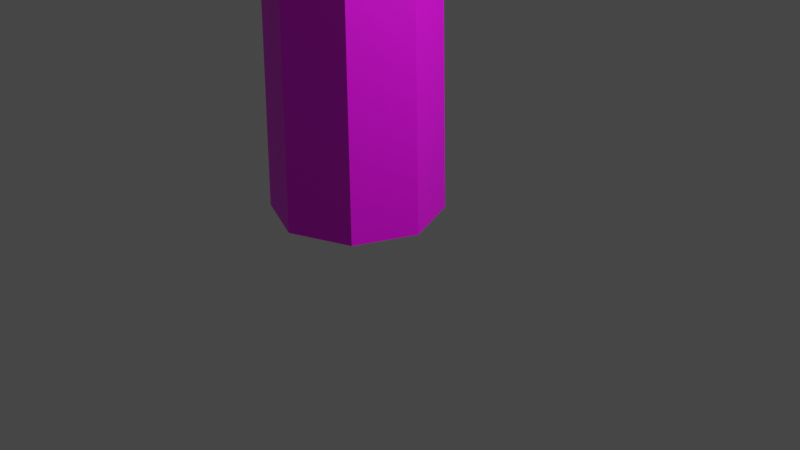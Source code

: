 # Source: tall_grass.blend  (saved by Blender 2.90.8; exported with 4.5.12 LTS)
import bpy
from mathutils import Matrix  # noqa: F401  (used for matrix-valued properties, if any)

bpy.ops.wm.read_factory_settings(use_empty=True)
scene = bpy.context.scene
scene.name = 'Scene'

# ---- collections
col_collection = bpy.data.collections.new('Collection'); scene.collection.children.link(col_collection)

# ---- images (referenced by path relative to the original .blend; pixels are not part of the script)
import os
ASSET_DIR = os.environ.get("B2B_ASSET_DIR", "")  # directory of the original .blend (textures are referenced by path, not embedded)
HERE = os.path.dirname(os.path.abspath(__file__))  # packed textures are extracted next to this script under _unpacked/

def load_image(name, relpath, width, height, colorspace="sRGB"):
    """Load a texture the original file referenced (path relative to the .blend, or extracted next to this script)."""
    p = next((c for c in (os.path.join(HERE, relpath), os.path.join(ASSET_DIR, relpath)) if relpath and os.path.exists(c)), "")
    if p:
        img = bpy.data.images.load(p, check_existing=True)
        img.name = name
    else:  # same state as the original file: an image datablock whose file is absent (Cycles renders it pink)
        img = bpy.data.images.new(name, width, height)
        img.source = "FILE"
        img.filepath = "//" + (relpath or name)
    img.colorspace_settings.name = colorspace
    return img
img_sesleria_heuffleriana = load_image('sesleria_heuffleriana', 'tex_sesleria_heuffleriana.png', 1024, 1024, 'sRGB')

# ---- materials (node trees are filled in below, after node groups)
mat_grass_pointy = bpy.data.materials.new('Grass_pointy')
mat_grass_pointy.use_transparent_shadow = False
mat_sesleria_heuffleriana = bpy.data.materials.new('sesleria_heuffleriana')
mat_sesleria_heuffleriana.use_transparent_shadow = False

# ---- material node trees
mat_grass_pointy.use_nodes = True; mat_grass_pointy.node_tree.nodes.clear()
_N = mat_grass_pointy.node_tree.nodes; _L = mat_grass_pointy.node_tree.links
n0 = _N.new('ShaderNodeBsdfPrincipled'); n0.name = 'Principled BSDF'; n0.location = (10, 300)
n0.distribution = 'GGX'
n0.subsurface_method = 'BURLEY'
n0.inputs[0].default_value = (0.02595, 0.5382, 0.03676, 1.0)
n0.inputs[3].default_value = 1.45
n0.inputs[27].default_value = (0.0, 0.0, 0.0, 1.0)
n0.inputs[28].default_value = 1.0
n1 = _N.new('ShaderNodeOutputMaterial'); n1.name = 'Material Output'; n1.location = (300, 300)
_L.new(n0.outputs[0], n1.inputs[0])
n1.is_active_output = True
mat_sesleria_heuffleriana.use_nodes = True; mat_sesleria_heuffleriana.node_tree.nodes.clear()
_N = mat_sesleria_heuffleriana.node_tree.nodes; _L = mat_sesleria_heuffleriana.node_tree.links
n0 = _N.new('ShaderNodeBsdfPrincipled'); n0.name = 'Principled BSDF'; n0.location = (10, 300)
n0.distribution = 'GGX'
n0.subsurface_method = 'BURLEY'
n0.inputs[3].default_value = 1.45
n0.inputs[27].default_value = (0.0, 0.0, 0.0, 1.0)
n0.inputs[28].default_value = 1.0
n1 = _N.new('ShaderNodeOutputMaterial'); n1.name = 'Material Output'; n1.location = (300, 300)
n2 = _N.new('ShaderNodeTexImage'); n2.name = 'Image Texture'; n2.location = (-280, 280)
n2.image = img_sesleria_heuffleriana
_L.new(n0.outputs[0], n1.inputs[0])
_L.new(n2.outputs[0], n0.inputs[0])
n1.is_active_output = True

# ---- world
world_world = bpy.data.worlds.new('World'); scene.world = world_world
world_world.use_nodes = True; world_world.node_tree.nodes.clear()
_N = world_world.node_tree.nodes; _L = world_world.node_tree.links
n0 = _N.new('ShaderNodeOutputWorld'); n0.name = 'World Output'; n0.location = (300, 300)
n1 = _N.new('ShaderNodeBackground'); n1.name = 'Background'; n1.location = (10, 300)
n1.inputs[0].default_value = (0.05088, 0.05088, 0.05088, 1.0)
_L.new(n1.outputs[0], n0.inputs[0])
n0.is_active_output = True
world_world.color = (0.05088, 0.05088, 0.05088)
world_world.use_sun_shadow = False
world_world.sun_shadow_jitter_overblur = 0.0

# ---- cameras
cam_camera = bpy.data.cameras.new('Camera')
cam_camera.clip_end = 100.0
cam_camera.ortho_scale = 7.314

# ---- lights
light_light = bpy.data.lights.new('Light', 'POINT')
light_light.transmission_factor = 0.0
light_light.energy = 1000.0
light_light.shadow_soft_size = 0.1
light_light.shadow_maximum_resolution = 0.006
light_light.use_absolute_resolution = True

# ---- meshes
me_circle = bpy.data.meshes.new('Circle')
me_circle.from_pydata([(0.0, 0.8499, 0.0), (-1.414, 0.601, 0.0), (-1.4, -0.123, 0.0), (-0.9902, -0.5438, 0.0), (1.439e-07, -0.7181, 0.0), (0.9902, -0.5438, 0.0), (1.4, -0.123, 0.0), (1.414, 0.601, 0.0), (1.49e-08, 7.451e-09, 67.23)], [], [(0, 8, 7), (6, 8, 5), (4, 8, 3), (2, 8, 1), (7, 8, 6), (5, 8, 4), (3, 8, 2), (1, 8, 0)])
_uv = me_circle.uv_layers.new(name='UVMap')
_uv.uv.foreach_set('vector', [1.0, 0.5049, 0.0003461, 0.5216, 1.0, 0.5263, 1.0, 0.5437, 0.0003461, 0.5216, 0.9995, 0.5612, 0.9962, 0.4313, 0.0003461, 0.5216, 0.9977, 0.4487, 0.9989, 0.4661, 0.0003461, 0.5216, 0.9997, 0.4836, 1.0, 0.5263, 0.0003461, 0.5216, 1.0, 0.5437, 0.9995, 0.5612, 0.0003461, 0.5216, 0.9986, 0.5786, 0.9977, 0.4487, 0.0003461, 0.5216, 0.9989, 0.4661, 0.9997, 0.4836, 0.0003461, 0.5216, 1.0, 0.5049])
me_circle.materials.append(mat_grass_pointy)
me_circle.use_remesh_fix_poles = True
me_circle.use_remesh_preserve_attributes = False
me_circle.use_mirror_vertex_groups = False
me_circle.update()
me_circle_001 = bpy.data.meshes.new('Circle.001')
me_circle_001.from_pydata([(-0.5941, 0.8759, -0.04867), (-1.241, 0.608, -0.04867), (-1.509, -0.03868, -0.04867), (-1.241, -0.6854, -0.04867), (-0.5941, -0.9533, -0.04867), (0.05261, -0.6854, -0.04867), (0.3205, -0.03868, -0.04867), (0.05261, 0.608, -0.04867), (-0.3082, 0.3258, 24.71), (-1.773, 0.4254, 38.55), (-0.01423, 0.3664, 51.88), (1.501, 0.5383, 65.52), (1.338, 0.1687, 65.54), (-0.1772, -0.003214, 51.9), (-1.928, 0.05159, 38.55), (-0.4631, -0.04802, 24.71), (0.5942, -0.04802, 24.71), (-0.8703, 0.05159, 38.55), (0.8733, -0.03071, 51.79), (2.388, 0.1412, 65.43), (2.243, 0.5189, 65.44), (0.7286, 0.347, 51.8), (-1.025, 0.4254, 38.55), (0.4393, 0.3258, 24.71), (0.06555, -0.5766, 24.71), (-1.399, -0.477, 38.55), (0.3351, -0.5454, 51.85), (1.85, -0.3735, 65.49), (2.225, -0.2284, 65.45), (0.7103, -0.4003, 51.81), (-1.025, -0.3222, 38.55), (0.4393, -0.4218, 24.71), (1.482, -0.209, 65.53), (-0.03252, -0.3809, 51.89), (-1.773, -0.3222, 38.55), (-0.3082, -0.4218, 24.71), (0.06555, 0.4806, 24.71), (-1.399, 0.5802, 38.55), (0.361, 0.5114, 51.84), (1.876, 0.6834, 65.48), (0.6324, -0.3179, 51.82), (1.462, -1.07, 52.71), (1.175, -0.8548, 52.05), (2.762, -0.9226, 64.42), (1.863, 0.1549, 65.48), (2.626, -0.6901, 65.12), (3.215, 0.1045, 64.35), (2.984, 0.1212, 65.07), (1.915, -0.04297, 52.65), (0.7604, -0.02775, 51.8), (1.532, -0.04356, 52.0), (-0.06432, -0.006169, 51.89), (-1.004, 0.03344, 52.97), (-0.7734, 0.01679, 52.26), (0.2957, 0.181, 64.68), (0.6785, 0.1816, 65.33), (0.6978, -0.8686, 64.65), (0.9961, -0.6474, 65.3), (-0.602, -1.016, 52.94), (0.04927, -0.3027, 51.88), (-0.4558, -0.8122, 52.23), (0.3582, 0.3979, 51.84), (0.4915, 1.464, 52.79), (0.4079, 1.146, 52.11), (1.791, 1.611, 64.49), (1.86, 1.311, 65.18), (0.7486, 1.208, 64.61), (1.036, 0.9928, 65.28), (-0.5512, 1.061, 52.91), (0.06363, 0.284, 51.87), (-0.4156, 0.8281, 52.21), (2.813, 1.154, 64.39), (2.667, 0.9502, 65.1), (1.513, 1.007, 52.68), (0.6468, 0.2687, 51.81), (1.215, 0.7854, 52.03), (0.3379, -0.4318, 51.85), (0.4196, -1.473, 52.84), (0.3511, -1.173, 52.15), (1.719, -1.326, 64.54), (1.803, -1.008, 65.22), (-1.359, -0.0715, 16.37), (-0.2619, 0.3828, 16.37), (-0.2619, -0.5258, 16.37), (-1.17, -0.5258, 16.37), (-1.17, 0.3828, 16.37), (-0.07374, -0.0715, 16.37), (-0.7162, -0.7139, 16.37), (-0.7162, 0.5709, 16.37), (2.174, -0.01363, 54.98), (2.878, 0.004237, 57.27), (2.758, 0.04369, 59.65), (3.272, 0.06653, 61.97), (2.721, -1.185, 62.04), (2.285, -1.029, 59.72), (2.287, -1.336, 57.35), (1.721, -1.041, 55.04), (1.45, -1.676, 62.19), (1.196, -1.45, 59.85), (0.9271, -1.862, 57.51), (0.6781, -1.444, 55.16), (1.772, 1.036, 55.01), (2.354, 1.373, 57.31), (2.338, 1.139, 59.69), (2.782, 1.345, 62.0), (-0.3435, -0.9867, 55.27), (-0.4057, -1.265, 57.65), (0.1298, -0.9723, 59.96), (0.2053, -1.119, 62.32), (-0.2846, 0.1596, 62.36), (-0.29, 0.1235, 59.99), (-0.9303, 0.1039, 57.69), (-0.7456, 0.06278, 55.3), (0.2673, 1.411, 62.28), (0.1829, 1.196, 59.92), (-0.3394, 1.444, 57.61), (-0.2927, 1.09, 55.24), (1.538, 1.902, 62.14), (1.271, 1.617, 59.8), (1.021, 1.97, 57.45), (0.75, 1.493, 55.12)], [], [(87, 24, 35, 84), (24, 25, 34, 35), (25, 26, 33, 34), (28, 19, 44), (86, 16, 31, 83), (16, 17, 30, 31), (17, 18, 29, 30), (20, 39, 44), (88, 36, 23, 82), (36, 37, 22, 23), (37, 38, 21, 22), (33, 74, 49, 13), (85, 8, 36, 88), (8, 9, 37, 36), (9, 10, 38, 37), (109, 54, 66, 113), (84, 35, 15, 81), (35, 34, 14, 15), (34, 33, 13, 14), (97, 79, 56, 108), (83, 31, 24, 87), (31, 30, 25, 24), (30, 29, 26, 25), (108, 56, 54, 109), (82, 23, 16, 86), (23, 22, 17, 16), (22, 21, 18, 17), (81, 15, 8, 85), (15, 14, 9, 8), (14, 13, 10, 9), (113, 66, 64, 117), (26, 61, 74, 33), (18, 51, 69, 29), (38, 76, 59, 21), (10, 40, 76, 38), (12, 32, 44), (29, 69, 61, 26), (21, 59, 51, 18), (13, 49, 40, 10), (39, 11, 44), (19, 20, 44), (117, 64, 71, 104), (11, 12, 44), (93, 43, 79, 97), (32, 27, 44), (104, 71, 46, 92), (27, 28, 44), (74, 61, 63, 75), (75, 63, 62, 73), (71, 64, 65, 72), (72, 65, 44), (69, 51, 53, 70), (70, 53, 52, 68), (66, 54, 55, 67), (67, 55, 44), (59, 76, 78, 60), (60, 78, 77, 58), (56, 79, 80, 57), (57, 80, 44), (76, 40, 42, 78), (78, 42, 41, 77), (79, 43, 45, 80), (80, 45, 44), (49, 74, 75, 50), (50, 75, 73, 48), (46, 71, 72, 47), (47, 72, 44), (61, 69, 70, 63), (63, 70, 68, 62), (64, 66, 67, 65), (65, 67, 44), (51, 59, 60, 53), (53, 60, 58, 52), (54, 56, 57, 55), (55, 57, 44), (40, 49, 50, 42), (42, 50, 48, 41), (43, 46, 47, 45), (45, 47, 44), (92, 46, 43, 93), (2, 81, 85, 1), (7, 82, 86, 6), (5, 83, 87, 4), (3, 84, 81, 2), (1, 85, 88, 0), (0, 88, 82, 7), (6, 86, 83, 5), (4, 87, 84, 3), (48, 89, 96, 41), (89, 90, 95, 96), (90, 91, 94, 95), (91, 92, 93, 94), (73, 101, 89, 48), (101, 102, 90, 89), (102, 103, 91, 90), (103, 104, 92, 91), (41, 96, 100, 77), (96, 95, 99, 100), (95, 94, 98, 99), (94, 93, 97, 98), (62, 120, 101, 73), (120, 119, 102, 101), (119, 118, 103, 102), (118, 117, 104, 103), (68, 116, 120, 62), (116, 115, 119, 120), (115, 114, 118, 119), (114, 113, 117, 118), (58, 105, 112, 52), (105, 106, 111, 112), (106, 107, 110, 111), (107, 108, 109, 110), (77, 100, 105, 58), (100, 99, 106, 105), (99, 98, 107, 106), (98, 97, 108, 107), (52, 112, 116, 68), (112, 111, 115, 116), (111, 110, 114, 115), (110, 109, 113, 114)])
_uv = me_circle_001.uv_layers.new(name='UVMap')
_uv.uv.foreach_set('vector', [0.01971, 0.6876, 0.01503, 0.5252, 0.02288, 0.5253, 0.02903, 0.6879, 0.01503, 0.5252, 0.03041, 0.2561, 0.03806, 0.2562, 0.02288, 0.5253, 0.03041, 0.2561, 0.01555, 0.0009929, 0.02325, 0.0007357, 0.03806, 0.2562, 0.5584, 0.4161, 0.5683, 0.4155, 0.5743, 0.3905, 0.07266, 0.3147, 0.06848, 0.4739, 0.06089, 0.474, 0.06325, 0.3146, 0.06848, 0.4739, 0.08314, 0.741, 0.07531, 0.741, 0.06089, 0.474, 0.08314, 0.741, 0.06769, 0.999, 0.0601, 0.9986, 0.07531, 0.741, 0.5772, 0.4144, 0.5864, 0.4136, 0.5945, 0.387, 0.09155, 0.3145, 0.08363, 0.4739, 0.07603, 0.4739, 0.08215, 0.3147, 0.08363, 0.4739, 0.09882, 0.741, 0.09103, 0.741, 0.07603, 0.4739, 0.09882, 0.741, 0.08294, 0.9995, 0.07528, 0.9993, 0.09103, 0.741, 0.5014, 0.09408, 0.4986, 0.1197, 0.4897, 0.1207, 0.4925, 0.09638, 0.1009, 0.3144, 0.09135, 0.4739, 0.08363, 0.4739, 0.09155, 0.3145, 0.09135, 0.4739, 0.1066, 0.7409, 0.09882, 0.741, 0.08363, 0.4739, 0.1066, 0.7409, 0.09075, 0.9999, 0.08294, 0.9995, 0.09882, 0.741, 0.5637, 0.3131, 0.5637, 0.3551, 0.5412, 0.3614, 0.5411, 0.3182, 0.02903, 0.6879, 0.02288, 0.5253, 0.03088, 0.5253, 0.03831, 0.6879, 0.02288, 0.5253, 0.03806, 0.2562, 0.0457, 0.2562, 0.03088, 0.5253, 0.03806, 0.2562, 0.02325, 0.0007357, 0.0311, 0.0004629, 0.0457, 0.2562, 0.6033, 0.3122, 0.6035, 0.3542, 0.5839, 0.3525, 0.5837, 0.3113, 0.01031, 0.6872, 0.007194, 0.5251, 0.01503, 0.5252, 0.01971, 0.6876, 0.007194, 0.5251, 0.02267, 0.256, 0.03041, 0.2561, 0.01503, 0.5252, 0.02267, 0.256, 0.00784, 0.001352, 0.01555, 0.0009929, 0.03041, 0.2561, 0.5837, 0.3113, 0.5839, 0.3525, 0.5637, 0.3551, 0.5637, 0.3131, 0.08215, 0.3147, 0.07603, 0.4739, 0.06848, 0.4739, 0.07266, 0.3147, 0.07603, 0.4739, 0.09103, 0.741, 0.08314, 0.741, 0.06848, 0.4739, 0.09103, 0.741, 0.07528, 0.9993, 0.06769, 0.999, 0.08314, 0.741, 0.03831, 0.6879, 0.03088, 0.5253, 0.03876, 0.5253, 0.04761, 0.6874, 0.03088, 0.5253, 0.0457, 0.2562, 0.05338, 0.2562, 0.03876, 0.5253, 0.0457, 0.2562, 0.0311, 0.0004629, 0.03881, 7.921e-05, 0.05338, 0.2562, 0.5411, 0.3182, 0.541, 0.3643, 0.5192, 0.358, 0.5192, 0.3161, 0.51, 0.09181, 0.5075, 0.1165, 0.4986, 0.1197, 0.5014, 0.09408, 0.5832, 0.09091, 0.5736, 0.1142, 0.566, 0.1112, 0.5749, 0.09074, 0.5991, 0.09006, 0.5926, 0.112, 0.5834, 0.114, 0.5912, 0.09062, 0.6077, 0.0899, 0.6004, 0.1087, 0.5926, 0.112, 0.5991, 0.09006, 0.4809, 0.4184, 0.4906, 0.418, 0.4993, 0.3915, 0.5196, 0.0899, 0.5151, 0.1122, 0.5075, 0.1165, 0.51, 0.09181, 0.5912, 0.09062, 0.5834, 0.114, 0.5736, 0.1142, 0.5832, 0.09091, 0.4925, 0.09638, 0.4897, 0.1207, 0.4828, 0.1165, 0.483, 0.09234, 0.5864, 0.4136, 0.596, 0.413, 0.6039, 0.3886, 0.5683, 0.4155, 0.5772, 0.4144, 0.5842, 0.3879, 0.5192, 0.3161, 0.5192, 0.358, 0.4995, 0.3567, 0.4995, 0.3156, 0.4705, 0.4182, 0.4809, 0.4184, 0.4896, 0.3937, 0.6249, 0.3151, 0.6249, 0.3596, 0.6035, 0.3542, 0.6033, 0.3122, 0.4906, 0.418, 0.5001, 0.4176, 0.5096, 0.391, 0.4995, 0.3156, 0.4995, 0.3567, 0.4793, 0.3585, 0.4795, 0.3167, 0.5001, 0.4176, 0.5099, 0.4175, 0.519, 0.3929, 0.4986, 0.1197, 0.5075, 0.1165, 0.5145, 0.1361, 0.4987, 0.139, 0.4987, 0.139, 0.5145, 0.1361, 0.5191, 0.1496, 0.4995, 0.152, 0.4995, 0.3567, 0.5192, 0.358, 0.5162, 0.3718, 0.4999, 0.3702, 0.4999, 0.3702, 0.5162, 0.3718, 0.4993, 0.3915, 0.566, 0.1112, 0.5736, 0.1142, 0.5675, 0.1325, 0.5507, 0.1238, 0.5507, 0.1238, 0.5675, 0.1325, 0.5641, 0.146, 0.5415, 0.139, 0.5412, 0.3614, 0.5637, 0.3551, 0.5679, 0.3691, 0.5489, 0.3784, 0.5489, 0.3784, 0.5679, 0.3691, 0.5659, 0.3942, 0.5834, 0.114, 0.5926, 0.112, 0.5986, 0.1319, 0.5826, 0.1345, 0.5826, 0.1345, 0.5986, 0.1319, 0.6027, 0.1456, 0.5833, 0.1476, 0.5839, 0.3525, 0.6035, 0.3542, 0.6005, 0.3677, 0.5845, 0.3661, 0.5845, 0.3661, 0.6005, 0.3677, 0.5842, 0.3879, 0.5926, 0.112, 0.6004, 0.1087, 0.6161, 0.123, 0.5986, 0.1319, 0.5986, 0.1319, 0.6161, 0.123, 0.6249, 0.1384, 0.6027, 0.1456, 0.6035, 0.3542, 0.6249, 0.3596, 0.6171, 0.3745, 0.6005, 0.3677, 0.6005, 0.3677, 0.6171, 0.3745, 0.5945, 0.387, 0.4897, 0.1207, 0.4986, 0.1197, 0.4987, 0.139, 0.4835, 0.137, 0.4835, 0.137, 0.4987, 0.139, 0.4995, 0.152, 0.4801, 0.1504, 0.4793, 0.3585, 0.4995, 0.3567, 0.4999, 0.3702, 0.4828, 0.3726, 0.4828, 0.3726, 0.4999, 0.3702, 0.4896, 0.3937, 0.5075, 0.1165, 0.5151, 0.1122, 0.5325, 0.1263, 0.5145, 0.1361, 0.5145, 0.1361, 0.5325, 0.1263, 0.541, 0.1427, 0.5191, 0.1496, 0.5192, 0.358, 0.541, 0.3643, 0.5324, 0.3791, 0.5162, 0.3718, 0.5162, 0.3718, 0.5324, 0.3791, 0.5096, 0.391, 0.5736, 0.1142, 0.5834, 0.114, 0.5826, 0.1345, 0.5675, 0.1325, 0.5675, 0.1325, 0.5826, 0.1345, 0.5833, 0.1476, 0.5641, 0.146, 0.5637, 0.3551, 0.5839, 0.3525, 0.5845, 0.3661, 0.5679, 0.3691, 0.5679, 0.3691, 0.5845, 0.3661, 0.5743, 0.3905, 0.4828, 0.1165, 0.4897, 0.1207, 0.4835, 0.137, 0.4673, 0.128, 0.4673, 0.128, 0.4835, 0.137, 0.4801, 0.1504, 0.4577, 0.143, 0.4574, 0.3652, 0.4793, 0.3585, 0.4828, 0.3726, 0.4658, 0.3805, 0.4658, 0.3805, 0.4828, 0.3726, 0.4804, 0.396, 0.4795, 0.3167, 0.4793, 0.3585, 0.4574, 0.3652, 0.4575, 0.3205, 0.04009, 0.9994, 0.03831, 0.6879, 0.04761, 0.6874, 0.05338, 0.9993, 0.07997, 7.921e-05, 0.08215, 0.3147, 0.07266, 0.3147, 0.06675, 0.000236, 7.921e-05, 0.9991, 0.01031, 0.6872, 0.01971, 0.6876, 0.01337, 0.9994, 0.02667, 0.9995, 0.02903, 0.6879, 0.03831, 0.6879, 0.04009, 0.9994, 0.1066, 0.0004117, 0.1009, 0.3144, 0.09155, 0.3145, 0.09323, 0.0001525, 0.09323, 0.0001525, 0.09155, 0.3145, 0.08215, 0.3147, 0.07997, 7.921e-05, 0.06675, 0.000236, 0.07266, 0.3147, 0.06325, 0.3146, 0.05354, 0.0006277, 0.01337, 0.9994, 0.01971, 0.6876, 0.02903, 0.6879, 0.02667, 0.9995, 0.4801, 0.1504, 0.4799, 0.1918, 0.4577, 0.1872, 0.4577, 0.143, 0.4799, 0.1918, 0.4798, 0.2334, 0.4576, 0.2316, 0.4577, 0.1872, 0.4798, 0.2334, 0.4796, 0.275, 0.4575, 0.2761, 0.4576, 0.2316, 0.4796, 0.275, 0.4795, 0.3167, 0.4575, 0.3205, 0.4575, 0.2761, 0.4995, 0.152, 0.4995, 0.1927, 0.4799, 0.1918, 0.4801, 0.1504, 0.4995, 0.1927, 0.4995, 0.2337, 0.4798, 0.2334, 0.4799, 0.1918, 0.4995, 0.2337, 0.4995, 0.2746, 0.4796, 0.275, 0.4798, 0.2334, 0.4995, 0.2746, 0.4995, 0.3156, 0.4795, 0.3167, 0.4796, 0.275, 0.6249, 0.1384, 0.6249, 0.1824, 0.6029, 0.1871, 0.6027, 0.1456, 0.6249, 0.1824, 0.6249, 0.2266, 0.603, 0.2288, 0.6029, 0.1871, 0.6249, 0.2266, 0.6249, 0.2709, 0.6032, 0.2705, 0.603, 0.2288, 0.6249, 0.2709, 0.6249, 0.3151, 0.6033, 0.3122, 0.6032, 0.2705, 0.5191, 0.1496, 0.5191, 0.1911, 0.4995, 0.1927, 0.4995, 0.152, 0.5191, 0.1911, 0.5192, 0.2327, 0.4995, 0.2337, 0.4995, 0.1927, 0.5192, 0.2327, 0.5192, 0.2744, 0.4995, 0.2746, 0.4995, 0.2337, 0.5192, 0.2744, 0.5192, 0.3161, 0.4995, 0.3156, 0.4995, 0.2746, 0.541, 0.1427, 0.541, 0.1867, 0.5191, 0.1911, 0.5191, 0.1496, 0.541, 0.1867, 0.541, 0.2311, 0.5192, 0.2327, 0.5191, 0.1911, 0.541, 0.2311, 0.541, 0.2754, 0.5192, 0.2744, 0.5192, 0.2327, 0.541, 0.2754, 0.5411, 0.3182, 0.5192, 0.3161, 0.5192, 0.2744, 0.5833, 0.1476, 0.5834, 0.1884, 0.564, 0.1876, 0.5641, 0.146, 0.5834, 0.1884, 0.5835, 0.2293, 0.5639, 0.2294, 0.564, 0.1876, 0.5835, 0.2293, 0.5836, 0.2703, 0.5638, 0.2713, 0.5639, 0.2294, 0.5836, 0.2703, 0.5837, 0.3113, 0.5637, 0.3131, 0.5638, 0.2713, 0.6027, 0.1456, 0.6029, 0.1871, 0.5834, 0.1884, 0.5833, 0.1476, 0.6029, 0.1871, 0.603, 0.2288, 0.5835, 0.2293, 0.5834, 0.1884, 0.603, 0.2288, 0.6032, 0.2705, 0.5836, 0.2703, 0.5835, 0.2293, 0.6032, 0.2705, 0.6033, 0.3122, 0.5837, 0.3113, 0.5836, 0.2703, 0.5641, 0.146, 0.564, 0.1876, 0.5415, 0.1832, 0.5415, 0.139, 0.564, 0.1876, 0.5639, 0.2294, 0.5414, 0.2277, 0.5415, 0.1832, 0.5639, 0.2294, 0.5638, 0.2713, 0.5413, 0.2722, 0.5414, 0.2277, 0.5638, 0.2713, 0.5637, 0.3131, 0.5411, 0.3182, 0.5413, 0.2722])
me_circle_001.materials.append(mat_sesleria_heuffleriana)
me_circle_001.use_remesh_fix_poles = True
me_circle_001.use_remesh_preserve_attributes = False
me_circle_001.use_mirror_vertex_groups = False
me_circle_001.update()

# ---- objects
ob_light = bpy.data.objects.new('Light', light_light)
ob_camera = bpy.data.objects.new('Camera', cam_camera)
ob_grass_pointy = bpy.data.objects.new('grass_pointy', me_circle)
ob_sesleria_heuffleriana = bpy.data.objects.new('sesleria_heuffleriana', me_circle_001)

# ---- transforms, parenting, visibility, modifiers, constraints
ob_light.location = (4.076, 1.005, 5.904)
ob_light.rotation_euler = (0.6503, 0.05522, 1.866)
ob_light.lock_rotations_4d = False
ob_light.empty_display_type = 'ARROWS'
ob_light.color = (0.0, 0.0, 0.0, 0.0)
ob_light.lineart.crease_threshold = 0.0
ob_camera.location = (7.359, -6.926, 4.958)
ob_camera.rotation_euler = (1.109, 0.0, 0.8149)
ob_camera.lock_rotations_4d = False
ob_camera.empty_display_type = 'ARROWS'
ob_camera.color = (0.0, 0.0, 0.0, 0.0)
ob_camera.display_type = 'WIRE'
ob_camera.lineart.crease_threshold = 0.0
ob_grass_pointy.location = (39.65, 0.0, 0.0)
ob_grass_pointy.lineart.crease_threshold = 0.0
ob_sesleria_heuffleriana.location = (0.0, 0.0, 0.0)
ob_sesleria_heuffleriana.lineart.crease_threshold = 0.0

# ---- collection membership
col_collection.objects.link(ob_light)
col_collection.objects.link(ob_camera)
col_collection.objects.link(ob_grass_pointy)
col_collection.objects.link(ob_sesleria_heuffleriana)

# ---- scene / render settings (as saved in the file)
scene.camera = ob_camera
scene.frame_start = 1; scene.frame_end = 250; scene.frame_set(1)
scene.render.engine = 'BLENDER_EEVEE_NEXT'
scene.cycles.use_denoising = False
scene.cycles.samples = 128
scene.cycles.sampling_pattern = 'TABULATED_SOBOL'
scene.cycles.use_adaptive_sampling = False
scene.cycles.use_light_tree = False
scene.view_settings.view_transform = 'Filmic'
bpy.context.view_layer.update()
